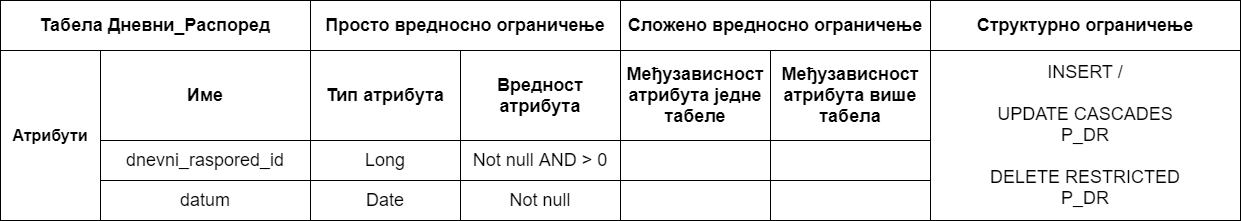

The diagram above was exported from draw.io. Its source (the exported page's mxGraphModel, read from the mxfile embedded in the PNG):
<mxGraphModel dx="8" dy="705" grid="1" gridSize="10" guides="1" tooltips="1" connect="1" arrows="1" fold="1" page="1" pageScale="1" pageWidth="827" pageHeight="1169" math="0" shadow="0">
  <root>
    <mxCell id="0" />
    <mxCell id="1" parent="0" />
    <mxCell id="APO4X-OI9HROKfMIC7Zv-216" value="&lt;font style=&quot;font-size: 18px&quot;&gt;&lt;b&gt;Табела Дневни_Распоред&lt;/b&gt;&lt;/font&gt;" style="rounded=0;whiteSpace=wrap;html=1;align=center;" vertex="1" parent="1">
      <mxGeometry x="1800" y="680" width="310" height="50" as="geometry" />
    </mxCell>
    <mxCell id="APO4X-OI9HROKfMIC7Zv-217" value="&lt;font size=&quot;3&quot;&gt;&lt;b&gt;Атрибути&lt;/b&gt;&lt;/font&gt;" style="rounded=0;whiteSpace=wrap;html=1;" vertex="1" parent="1">
      <mxGeometry x="1800" y="730" width="100" height="170" as="geometry" />
    </mxCell>
    <mxCell id="APO4X-OI9HROKfMIC7Zv-218" value="&lt;font style=&quot;font-size: 18px&quot;&gt;&lt;b&gt;Структурно ограничење&lt;/b&gt;&lt;/font&gt;" style="rounded=0;whiteSpace=wrap;html=1;" vertex="1" parent="1">
      <mxGeometry x="2730" y="680" width="310" height="50" as="geometry" />
    </mxCell>
    <mxCell id="APO4X-OI9HROKfMIC7Zv-219" value="&lt;b&gt;&lt;font style=&quot;font-size: 18px&quot;&gt;Просто вредносно ограничење&lt;/font&gt;&lt;/b&gt;" style="rounded=0;whiteSpace=wrap;html=1;" vertex="1" parent="1">
      <mxGeometry x="2110" y="680" width="310" height="50" as="geometry" />
    </mxCell>
    <mxCell id="APO4X-OI9HROKfMIC7Zv-220" value="&lt;b&gt;&lt;font style=&quot;font-size: 18px&quot;&gt;Сложено вредносно ограничење&lt;/font&gt;&lt;/b&gt;" style="rounded=0;whiteSpace=wrap;html=1;" vertex="1" parent="1">
      <mxGeometry x="2420" y="680" width="310" height="50" as="geometry" />
    </mxCell>
    <mxCell id="APO4X-OI9HROKfMIC7Zv-221" value="&lt;b&gt;&lt;font style=&quot;font-size: 18px&quot;&gt;Име&lt;/font&gt;&lt;/b&gt;" style="rounded=0;whiteSpace=wrap;html=1;" vertex="1" parent="1">
      <mxGeometry x="1900" y="730" width="210" height="90" as="geometry" />
    </mxCell>
    <mxCell id="APO4X-OI9HROKfMIC7Zv-222" value="&lt;font style=&quot;font-size: 18px&quot;&gt;&lt;b&gt;Тип атрибута&lt;/b&gt;&lt;/font&gt;" style="rounded=0;whiteSpace=wrap;html=1;" vertex="1" parent="1">
      <mxGeometry x="2110" y="730" width="150" height="90" as="geometry" />
    </mxCell>
    <mxCell id="APO4X-OI9HROKfMIC7Zv-223" value="&lt;b&gt;&lt;font style=&quot;font-size: 18px&quot;&gt;Вредност атрибута&lt;/font&gt;&lt;/b&gt;" style="rounded=0;whiteSpace=wrap;html=1;" vertex="1" parent="1">
      <mxGeometry x="2260" y="730" width="160" height="90" as="geometry" />
    </mxCell>
    <mxCell id="APO4X-OI9HROKfMIC7Zv-224" value="&lt;b&gt;&lt;font style=&quot;font-size: 18px&quot;&gt;Међузависност атрибута једне табеле&lt;/font&gt;&lt;/b&gt;" style="rounded=0;whiteSpace=wrap;html=1;" vertex="1" parent="1">
      <mxGeometry x="2420" y="730" width="150" height="90" as="geometry" />
    </mxCell>
    <mxCell id="APO4X-OI9HROKfMIC7Zv-225" value="&lt;b&gt;&lt;font style=&quot;font-size: 18px&quot;&gt;Међузависност атрибута више табела&lt;/font&gt;&lt;/b&gt;" style="rounded=0;whiteSpace=wrap;html=1;" vertex="1" parent="1">
      <mxGeometry x="2570" y="730" width="160" height="90" as="geometry" />
    </mxCell>
    <mxCell id="APO4X-OI9HROKfMIC7Zv-226" value="&lt;font style=&quot;font-size: 18px&quot;&gt;INSERT /&lt;br&gt;&lt;br&gt;UPDATE CASCADES&lt;br&gt;P_DR&lt;br&gt;&lt;br&gt;DELETE RESTRICTED&lt;br&gt;P_DR&lt;br&gt;&lt;/font&gt;" style="rounded=0;whiteSpace=wrap;html=1;" vertex="1" parent="1">
      <mxGeometry x="2730" y="730" width="310" height="170" as="geometry" />
    </mxCell>
    <mxCell id="APO4X-OI9HROKfMIC7Zv-227" value="&lt;span style=&quot;font-size: 18px&quot;&gt;dnevni_raspored_id&lt;/span&gt;" style="rounded=0;whiteSpace=wrap;html=1;" vertex="1" parent="1">
      <mxGeometry x="1900" y="820" width="210" height="40" as="geometry" />
    </mxCell>
    <mxCell id="APO4X-OI9HROKfMIC7Zv-228" value="&lt;span style=&quot;font-size: 18px&quot;&gt;datum&lt;/span&gt;" style="rounded=0;whiteSpace=wrap;html=1;" vertex="1" parent="1">
      <mxGeometry x="1900" y="860" width="210" height="40" as="geometry" />
    </mxCell>
    <mxCell id="APO4X-OI9HROKfMIC7Zv-229" value="&lt;span style=&quot;font-size: 18px&quot;&gt;Long&lt;/span&gt;" style="rounded=0;whiteSpace=wrap;html=1;" vertex="1" parent="1">
      <mxGeometry x="2110" y="820" width="150" height="40" as="geometry" />
    </mxCell>
    <mxCell id="APO4X-OI9HROKfMIC7Zv-230" value="&lt;font style=&quot;font-size: 18px&quot;&gt;Date&lt;/font&gt;" style="rounded=0;whiteSpace=wrap;html=1;" vertex="1" parent="1">
      <mxGeometry x="2110" y="860" width="150" height="40" as="geometry" />
    </mxCell>
    <mxCell id="APO4X-OI9HROKfMIC7Zv-231" value="&lt;span style=&quot;font-size: 18px&quot;&gt;Not null AND &amp;gt; 0&lt;/span&gt;" style="rounded=0;whiteSpace=wrap;html=1;" vertex="1" parent="1">
      <mxGeometry x="2260" y="820" width="160" height="40" as="geometry" />
    </mxCell>
    <mxCell id="APO4X-OI9HROKfMIC7Zv-232" value="&lt;font style=&quot;font-size: 18px&quot;&gt;Not null&lt;/font&gt;" style="rounded=0;whiteSpace=wrap;html=1;" vertex="1" parent="1">
      <mxGeometry x="2260" y="860" width="160" height="40" as="geometry" />
    </mxCell>
    <mxCell id="APO4X-OI9HROKfMIC7Zv-233" value="" style="rounded=0;whiteSpace=wrap;html=1;" vertex="1" parent="1">
      <mxGeometry x="2420" y="820" width="150" height="40" as="geometry" />
    </mxCell>
    <mxCell id="APO4X-OI9HROKfMIC7Zv-234" value="" style="rounded=0;whiteSpace=wrap;html=1;" vertex="1" parent="1">
      <mxGeometry x="2420" y="860" width="150" height="40" as="geometry" />
    </mxCell>
    <mxCell id="APO4X-OI9HROKfMIC7Zv-235" value="" style="rounded=0;whiteSpace=wrap;html=1;" vertex="1" parent="1">
      <mxGeometry x="2570" y="820" width="160" height="40" as="geometry" />
    </mxCell>
    <mxCell id="APO4X-OI9HROKfMIC7Zv-236" value="" style="rounded=0;whiteSpace=wrap;html=1;" vertex="1" parent="1">
      <mxGeometry x="2570" y="860" width="160" height="40" as="geometry" />
    </mxCell>
  </root>
</mxGraphModel>